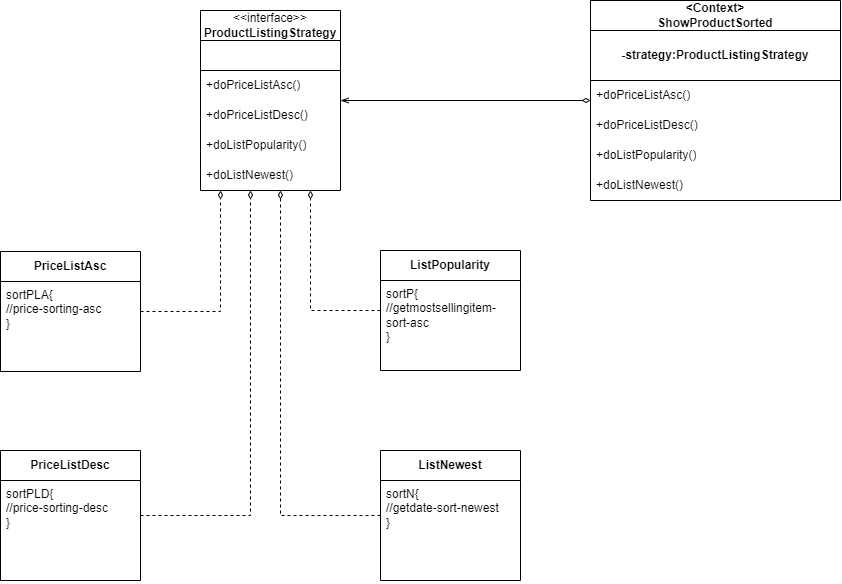

The diagram above was exported from draw.io. Its source (the exported page's mxGraphModel, read from the mxfile embedded in the PNG):
<mxGraphModel dx="1793" dy="1055" grid="1" gridSize="10" guides="1" tooltips="1" connect="1" arrows="1" fold="1" page="1" pageScale="1" pageWidth="1100" pageHeight="850" math="0" shadow="0">
  <root>
    <mxCell id="0" />
    <mxCell id="1" parent="0" />
    <mxCell id="dOjZBbxSd0izG91uASMs-1" value="&amp;lt;&amp;lt;interface&amp;gt;&amp;gt;&lt;br&gt;&lt;b&gt;ProductListingStrategy&lt;/b&gt;" style="swimlane;fontStyle=0;childLayout=stackLayout;horizontal=1;startSize=30;horizontalStack=0;resizeParent=1;resizeParentMax=0;resizeLast=0;collapsible=1;marginBottom=0;whiteSpace=wrap;html=1;" vertex="1" parent="1">
      <mxGeometry x="330" y="145" width="140" height="180" as="geometry" />
    </mxCell>
    <mxCell id="dOjZBbxSd0izG91uASMs-5" style="text;strokeColor=default;fillColor=none;align=left;verticalAlign=middle;spacingLeft=4;spacingRight=4;overflow=hidden;points=[[0,0.5],[1,0.5]];portConstraint=eastwest;rotatable=0;whiteSpace=wrap;html=1;" vertex="1" parent="dOjZBbxSd0izG91uASMs-1">
      <mxGeometry y="30" width="140" height="30" as="geometry" />
    </mxCell>
    <mxCell id="dOjZBbxSd0izG91uASMs-2" value="+doPriceListAsc()" style="text;strokeColor=none;fillColor=none;align=left;verticalAlign=middle;spacingLeft=4;spacingRight=4;overflow=hidden;points=[[0,0.5],[1,0.5]];portConstraint=eastwest;rotatable=0;whiteSpace=wrap;html=1;" vertex="1" parent="dOjZBbxSd0izG91uASMs-1">
      <mxGeometry y="60" width="140" height="30" as="geometry" />
    </mxCell>
    <mxCell id="dOjZBbxSd0izG91uASMs-3" value="+doPriceListDesc()" style="text;strokeColor=none;fillColor=none;align=left;verticalAlign=middle;spacingLeft=4;spacingRight=4;overflow=hidden;points=[[0,0.5],[1,0.5]];portConstraint=eastwest;rotatable=0;whiteSpace=wrap;html=1;" vertex="1" parent="dOjZBbxSd0izG91uASMs-1">
      <mxGeometry y="90" width="140" height="30" as="geometry" />
    </mxCell>
    <mxCell id="dOjZBbxSd0izG91uASMs-4" value="+doListPopularity()" style="text;strokeColor=none;fillColor=none;align=left;verticalAlign=middle;spacingLeft=4;spacingRight=4;overflow=hidden;points=[[0,0.5],[1,0.5]];portConstraint=eastwest;rotatable=0;whiteSpace=wrap;html=1;" vertex="1" parent="dOjZBbxSd0izG91uASMs-1">
      <mxGeometry y="120" width="140" height="30" as="geometry" />
    </mxCell>
    <mxCell id="dOjZBbxSd0izG91uASMs-6" value="+doListNewest()" style="text;strokeColor=none;fillColor=none;align=left;verticalAlign=middle;spacingLeft=4;spacingRight=4;overflow=hidden;points=[[0,0.5],[1,0.5]];portConstraint=eastwest;rotatable=0;whiteSpace=wrap;html=1;" vertex="1" parent="dOjZBbxSd0izG91uASMs-1">
      <mxGeometry y="150" width="140" height="30" as="geometry" />
    </mxCell>
    <mxCell id="dOjZBbxSd0izG91uASMs-12" value="&lt;b&gt;PriceListDesc&lt;/b&gt;" style="swimlane;fontStyle=0;childLayout=stackLayout;horizontal=1;startSize=30;horizontalStack=0;resizeParent=1;resizeParentMax=0;resizeLast=0;collapsible=1;marginBottom=0;whiteSpace=wrap;html=1;strokeColor=default;fillColor=none;" vertex="1" parent="1">
      <mxGeometry x="130" y="585" width="140" height="130" as="geometry" />
    </mxCell>
    <mxCell id="dOjZBbxSd0izG91uASMs-13" value="sortPLD{&lt;br&gt;//price-sorting-desc&lt;br&gt;}" style="text;strokeColor=none;fillColor=none;align=left;verticalAlign=top;spacingLeft=4;spacingRight=4;overflow=hidden;points=[[0,0.5],[1,0.5]];portConstraint=eastwest;rotatable=0;whiteSpace=wrap;html=1;" vertex="1" parent="dOjZBbxSd0izG91uASMs-12">
      <mxGeometry y="30" width="140" height="100" as="geometry" />
    </mxCell>
    <mxCell id="dOjZBbxSd0izG91uASMs-16" value="&lt;b&gt;ListNewest&lt;/b&gt;" style="swimlane;fontStyle=0;childLayout=stackLayout;horizontal=1;startSize=30;horizontalStack=0;resizeParent=1;resizeParentMax=0;resizeLast=0;collapsible=1;marginBottom=0;whiteSpace=wrap;html=1;strokeColor=default;fillColor=none;" vertex="1" parent="1">
      <mxGeometry x="510" y="585" width="140" height="130" as="geometry" />
    </mxCell>
    <mxCell id="dOjZBbxSd0izG91uASMs-17" value="sortN{&lt;br&gt;//getdate-sort-newest&lt;br&gt;}" style="text;strokeColor=none;fillColor=none;align=left;verticalAlign=top;spacingLeft=4;spacingRight=4;overflow=hidden;points=[[0,0.5],[1,0.5]];portConstraint=eastwest;rotatable=0;whiteSpace=wrap;html=1;" vertex="1" parent="dOjZBbxSd0izG91uASMs-16">
      <mxGeometry y="30" width="140" height="100" as="geometry" />
    </mxCell>
    <mxCell id="dOjZBbxSd0izG91uASMs-20" value="&lt;b&gt;PriceListAsc&lt;/b&gt;" style="swimlane;fontStyle=0;childLayout=stackLayout;horizontal=1;startSize=30;horizontalStack=0;resizeParent=1;resizeParentMax=0;resizeLast=0;collapsible=1;marginBottom=0;whiteSpace=wrap;html=1;strokeColor=default;fillColor=none;" vertex="1" parent="1">
      <mxGeometry x="130" y="386" width="140" height="120" as="geometry" />
    </mxCell>
    <mxCell id="dOjZBbxSd0izG91uASMs-21" value="sortPLA{&lt;br&gt;//price-sorting-asc&lt;br&gt;}" style="text;strokeColor=none;fillColor=none;align=left;verticalAlign=top;spacingLeft=4;spacingRight=4;overflow=hidden;points=[[0,0.5],[1,0.5]];portConstraint=eastwest;rotatable=0;whiteSpace=wrap;html=1;" vertex="1" parent="dOjZBbxSd0izG91uASMs-20">
      <mxGeometry y="30" width="140" height="90" as="geometry" />
    </mxCell>
    <mxCell id="dOjZBbxSd0izG91uASMs-24" value="&lt;b&gt;ListPopularity&lt;/b&gt;" style="swimlane;fontStyle=0;childLayout=stackLayout;horizontal=1;startSize=30;horizontalStack=0;resizeParent=1;resizeParentMax=0;resizeLast=0;collapsible=1;marginBottom=0;whiteSpace=wrap;html=1;strokeColor=default;fillColor=none;" vertex="1" parent="1">
      <mxGeometry x="510" y="385" width="140" height="120" as="geometry" />
    </mxCell>
    <mxCell id="dOjZBbxSd0izG91uASMs-25" value="sortP{&lt;br&gt;//getmostsellingitem-sort-asc&lt;br&gt;}" style="text;strokeColor=none;fillColor=none;align=left;verticalAlign=top;spacingLeft=4;spacingRight=4;overflow=hidden;points=[[0,0.5],[1,0.5]];portConstraint=eastwest;rotatable=0;whiteSpace=wrap;html=1;" vertex="1" parent="dOjZBbxSd0izG91uASMs-24">
      <mxGeometry y="30" width="140" height="90" as="geometry" />
    </mxCell>
    <mxCell id="dOjZBbxSd0izG91uASMs-28" value="" style="endArrow=diamondThin;html=1;rounded=0;dashed=1;endFill=0;edgeStyle=orthogonalEdgeStyle;" edge="1" parent="1" source="dOjZBbxSd0izG91uASMs-20">
      <mxGeometry width="50" height="50" relative="1" as="geometry">
        <mxPoint x="350" y="435" as="sourcePoint" />
        <mxPoint x="350" y="325" as="targetPoint" />
      </mxGeometry>
    </mxCell>
    <mxCell id="dOjZBbxSd0izG91uASMs-29" value="" style="endArrow=diamondThin;html=1;rounded=0;dashed=1;endFill=0;" edge="1" parent="1" source="dOjZBbxSd0izG91uASMs-12">
      <mxGeometry width="50" height="50" relative="1" as="geometry">
        <mxPoint x="380" y="435" as="sourcePoint" />
        <mxPoint x="380" y="325" as="targetPoint" />
        <Array as="points">
          <mxPoint x="380" y="650" />
        </Array>
      </mxGeometry>
    </mxCell>
    <mxCell id="dOjZBbxSd0izG91uASMs-30" value="" style="endArrow=diamondThin;html=1;rounded=0;dashed=1;endFill=0;edgeStyle=orthogonalEdgeStyle;" edge="1" parent="1" source="dOjZBbxSd0izG91uASMs-24">
      <mxGeometry width="50" height="50" relative="1" as="geometry">
        <mxPoint x="500" y="435" as="sourcePoint" />
        <mxPoint x="440" y="325" as="targetPoint" />
        <Array as="points">
          <mxPoint x="440" y="445" />
        </Array>
      </mxGeometry>
    </mxCell>
    <mxCell id="dOjZBbxSd0izG91uASMs-31" value="" style="endArrow=diamondThin;html=1;rounded=0;dashed=1;endFill=0;" edge="1" parent="1" source="dOjZBbxSd0izG91uASMs-16">
      <mxGeometry width="50" height="50" relative="1" as="geometry">
        <mxPoint x="410" y="435" as="sourcePoint" />
        <mxPoint x="410" y="325" as="targetPoint" />
        <Array as="points">
          <mxPoint x="410" y="650" />
        </Array>
      </mxGeometry>
    </mxCell>
    <mxCell id="dOjZBbxSd0izG91uASMs-40" value="&lt;b&gt;&amp;lt;Context&amp;gt;&lt;br&gt;ShowProductSorted&lt;br&gt;&lt;/b&gt;" style="swimlane;fontStyle=0;childLayout=stackLayout;horizontal=1;startSize=30;horizontalStack=0;resizeParent=1;resizeParentMax=0;resizeLast=0;collapsible=1;marginBottom=0;whiteSpace=wrap;html=1;strokeColor=default;fillColor=none;" vertex="1" parent="1">
      <mxGeometry x="720" y="135" width="250" height="200" as="geometry" />
    </mxCell>
    <mxCell id="dOjZBbxSd0izG91uASMs-42" value="&lt;b&gt;-strategy:ProductListingStrategy&lt;/b&gt;" style="text;strokeColor=default;fillColor=none;align=center;verticalAlign=middle;spacingLeft=4;spacingRight=4;overflow=hidden;points=[[0,0.5],[1,0.5]];portConstraint=eastwest;rotatable=0;whiteSpace=wrap;html=1;" vertex="1" parent="dOjZBbxSd0izG91uASMs-40">
      <mxGeometry y="30" width="250" height="50" as="geometry" />
    </mxCell>
    <mxCell id="dOjZBbxSd0izG91uASMs-43" value="+doPriceListAsc()" style="text;strokeColor=none;fillColor=none;align=left;verticalAlign=middle;spacingLeft=4;spacingRight=4;overflow=hidden;points=[[0,0.5],[1,0.5]];portConstraint=eastwest;rotatable=0;whiteSpace=wrap;html=1;" vertex="1" parent="dOjZBbxSd0izG91uASMs-40">
      <mxGeometry y="80" width="250" height="30" as="geometry" />
    </mxCell>
    <mxCell id="dOjZBbxSd0izG91uASMs-45" value="+doPriceListDesc()" style="text;strokeColor=none;fillColor=none;align=left;verticalAlign=middle;spacingLeft=4;spacingRight=4;overflow=hidden;points=[[0,0.5],[1,0.5]];portConstraint=eastwest;rotatable=0;whiteSpace=wrap;html=1;" vertex="1" parent="dOjZBbxSd0izG91uASMs-40">
      <mxGeometry y="110" width="250" height="30" as="geometry" />
    </mxCell>
    <mxCell id="dOjZBbxSd0izG91uASMs-44" value="+doListPopularity()" style="text;strokeColor=none;fillColor=none;align=left;verticalAlign=middle;spacingLeft=4;spacingRight=4;overflow=hidden;points=[[0,0.5],[1,0.5]];portConstraint=eastwest;rotatable=0;whiteSpace=wrap;html=1;" vertex="1" parent="dOjZBbxSd0izG91uASMs-40">
      <mxGeometry y="140" width="250" height="30" as="geometry" />
    </mxCell>
    <mxCell id="dOjZBbxSd0izG91uASMs-46" value="+doListNewest()" style="text;strokeColor=none;fillColor=none;align=left;verticalAlign=middle;spacingLeft=4;spacingRight=4;overflow=hidden;points=[[0,0.5],[1,0.5]];portConstraint=eastwest;rotatable=0;whiteSpace=wrap;html=1;" vertex="1" parent="dOjZBbxSd0izG91uASMs-40">
      <mxGeometry y="170" width="250" height="30" as="geometry" />
    </mxCell>
    <mxCell id="dOjZBbxSd0izG91uASMs-47" value="" style="endArrow=diamondThin;html=1;rounded=0;endFill=0;startArrow=openThin;startFill=0;" edge="1" parent="1" source="dOjZBbxSd0izG91uASMs-1" target="dOjZBbxSd0izG91uASMs-40">
      <mxGeometry width="50" height="50" relative="1" as="geometry">
        <mxPoint x="130" y="275" as="sourcePoint" />
        <mxPoint x="40" y="275" as="targetPoint" />
      </mxGeometry>
    </mxCell>
  </root>
</mxGraphModel>